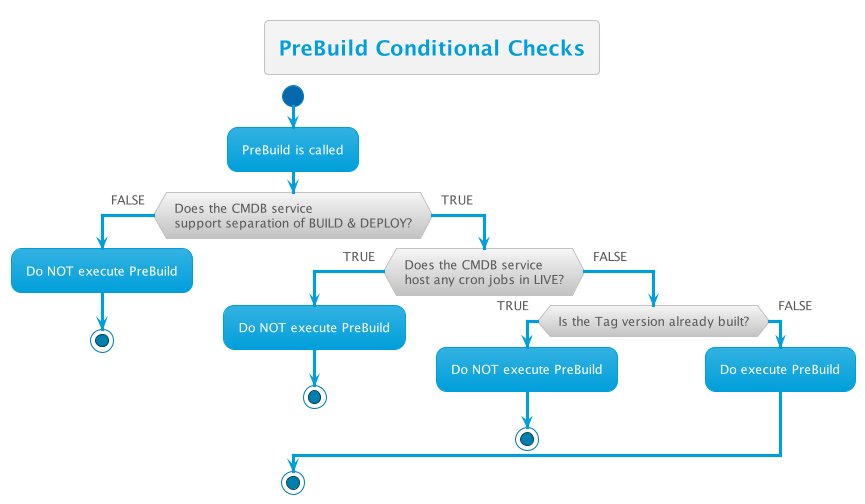

The diagram above was rendered by PlantUML. Its source (embedded in the PNG):
@startuml
!theme bluegray
skinparam FooterFontColor black

title PreBuild Conditional Checks

start

:PreBuild is called;

if (Does the CMDB service\nsupport separation of BUILD & DEPLOY?) then (FALSE)
    :Do NOT execute PreBuild;
    stop
else (TRUE)
    if (Does the CMDB service\nhost any cron jobs in LIVE?) then (TRUE)
        :Do NOT execute PreBuild;
        stop
    else (FALSE)
        if (Is the Tag version already built?) then (TRUE)
            :Do NOT execute PreBuild;
            stop
        else (FALSE)
            :Do execute PreBuild;
        endif
    endif
endif

stop

' (*) --> "PreBuild is called"
' ' "PreBuild is called" --> (*)

' if "Does the CMDB service\nsupport separation of BUILD & DEPLOY?" then 
'     --> [FALSE] "Do NOT execute PreBuild"
' else
'     ' --> [TRUE] "Pass"
'     if "Does the CMDB service\nhost any cron jobs in LIVE?" then
'         --> [TRUE] "Do NOT execute PreBuild"
'     else
'         if "Is the Tag version already built?" then
'             --> [TRUE] "Do NOT execute PreBuild"
'         else
'             --> "Do execute PreBuild"
@enduml